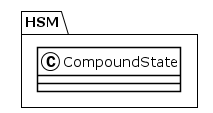

The diagram above was rendered by PlantUML. Its source (embedded in the PNG):
@startuml
!theme plain
package HSM {
class CompoundState {
}
}
@enduml